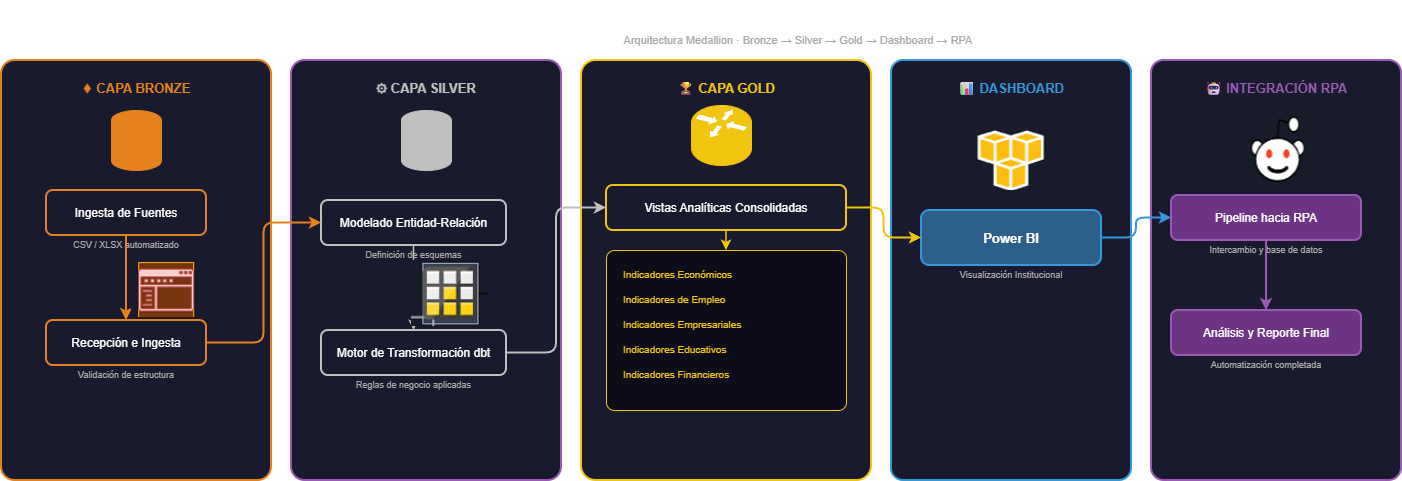

The diagram above was exported from draw.io. Its source (the exported page's mxGraphModel, read from the mxfile embedded in the PNG):
<mxGraphModel dx="1030" dy="567" grid="1" gridSize="10" guides="1" tooltips="1" connect="1" arrows="1" fold="1" page="1" pageScale="1" pageWidth="1654" pageHeight="1169" math="0" shadow="0">
  <root>
    <mxCell id="0" />
    <mxCell id="1" parent="0" />
    <mxCell id="title1" parent="1" style="text;html=1;strokeColor=none;fillColor=none;align=center;verticalAlign=middle;whiteSpace=wrap;rounded=0;fontSize=20;fontStyle=1;fontColor=#FFFFFF;" value="Pipeline de Datos" vertex="1">
      <mxGeometry height="30" width="600" x="527" y="20" as="geometry" />
    </mxCell>
    <mxCell id="subtitle1" parent="1" style="text;html=1;strokeColor=none;fillColor=none;align=center;verticalAlign=middle;whiteSpace=wrap;rounded=0;fontSize=11;fontColor=#AAAAAA;" value="Arquitectura Medallion · Bronze → Silver → Gold → Dashboard → RPA" vertex="1">
      <mxGeometry height="20" width="600" x="527" y="50" as="geometry" />
    </mxCell>
    <mxCell id="bronze_bg" parent="1" style="rounded=1;whiteSpace=wrap;html=1;fillColor=#1a1a2e;strokeColor=#E6821E;strokeWidth=2;arcSize=5;" value="" vertex="1">
      <mxGeometry height="420" width="270" x="30" y="80" as="geometry" />
    </mxCell>
    <mxCell id="bronze_title" parent="1" style="text;html=1;strokeColor=none;fillColor=none;align=center;verticalAlign=middle;whiteSpace=wrap;rounded=0;fontSize=13;fontStyle=1;fontColor=#E6821E;" value="⬧ CAPA BRONZE" vertex="1">
      <mxGeometry height="25" width="230" x="50" y="95" as="geometry" />
    </mxCell>
    <mxCell id="bronze_icon" parent="1" style="shape=cylinder3;whiteSpace=wrap;html=1;boundedLbl=1;backgroundOutline=1;size=10;fillColor=#E6821E;strokeColor=#E6821E;" value="" vertex="1">
      <mxGeometry height="60" width="50" x="140" y="130" as="geometry" />
    </mxCell>
    <mxCell id="bronze_ingesta" parent="1" style="rounded=1;whiteSpace=wrap;html=1;fillColor=#1a1a2e;strokeColor=#E6821E;strokeWidth=2;fontColor=#FFFFFF;fontSize=12;" value="Ingesta de Fuentes" vertex="1">
      <mxGeometry height="45" width="160" x="75" y="210" as="geometry" />
    </mxCell>
    <mxCell id="bronze_sub1" parent="1" style="text;html=1;strokeColor=none;fillColor=none;align=center;verticalAlign=middle;whiteSpace=wrap;rounded=0;fontSize=9;fontColor=#AAAAAA;" value="CSV / XLSX automatizado" vertex="1">
      <mxGeometry height="20" width="160" x="75" y="255" as="geometry" />
    </mxCell>
    <mxCell id="bronze_recepcion" parent="1" style="rounded=1;whiteSpace=wrap;html=1;fillColor=#1a1a2e;strokeColor=#E6821E;strokeWidth=2;fontColor=#FFFFFF;fontSize=12;" value="Recepción e Ingesta" vertex="1">
      <mxGeometry height="45" width="160" x="75" y="340" as="geometry" />
    </mxCell>
    <mxCell id="bronze_sub2" parent="1" style="text;html=1;strokeColor=none;fillColor=none;align=center;verticalAlign=middle;whiteSpace=wrap;rounded=0;fontSize=9;fontColor=#AAAAAA;" value="Validación de estructura" vertex="1">
      <mxGeometry height="20" width="160" x="75" y="385" as="geometry" />
    </mxCell>
    <mxCell id="arrow_b1" edge="1" parent="1" source="bronze_ingesta" style="edgeStyle=orthogonalEdgeStyle;html=1;strokeColor=#E6821E;strokeWidth=2;exitX=0.5;exitY=1;exitDx=0;exitDy=0;entryX=0.5;entryY=0;entryDx=0;entryDy=0;" target="bronze_recepcion" value="">
      <mxGeometry relative="1" as="geometry" />
    </mxCell>
    <mxCell id="silver_bg" parent="1" style="rounded=1;whiteSpace=wrap;html=1;fillColor=#1a1a2e;strokeColor=#9B59B6;strokeWidth=2;arcSize=5;" value="" vertex="1">
      <mxGeometry height="420" width="270" x="320" y="80" as="geometry" />
    </mxCell>
    <mxCell id="silver_title" parent="1" style="text;html=1;strokeColor=none;fillColor=none;align=center;verticalAlign=middle;whiteSpace=wrap;rounded=0;fontSize=13;fontStyle=1;fontColor=#C0C0C0;" value="⚙ CAPA SILVER" vertex="1">
      <mxGeometry height="25" width="230" x="340" y="95" as="geometry" />
    </mxCell>
    <mxCell id="silver_icon" parent="1" style="shape=cylinder3;whiteSpace=wrap;html=1;boundedLbl=1;backgroundOutline=1;size=10;fillColor=#C0C0C0;strokeColor=#C0C0C0;" value="" vertex="1">
      <mxGeometry height="60" width="50" x="430" y="130" as="geometry" />
    </mxCell>
    <mxCell id="silver_modelado" parent="1" style="rounded=1;whiteSpace=wrap;html=1;fillColor=#1a1a2e;strokeColor=#C0C0C0;strokeWidth=2;fontColor=#FFFFFF;fontSize=12;" value="Modelado Entidad-Relación" vertex="1">
      <mxGeometry height="45" width="185" x="350" y="220" as="geometry" />
    </mxCell>
    <mxCell id="silver_sub1" parent="1" style="text;html=1;strokeColor=none;fillColor=none;align=center;verticalAlign=middle;whiteSpace=wrap;rounded=0;fontSize=9;fontColor=#AAAAAA;" value="Definición de esquemas" vertex="1">
      <mxGeometry height="20" width="185" x="350" y="265" as="geometry" />
    </mxCell>
    <mxCell id="silver_dbt" parent="1" style="rounded=1;whiteSpace=wrap;html=1;fillColor=#1a1a2e;strokeColor=#C0C0C0;strokeWidth=2;fontColor=#FFFFFF;fontSize=12;" value="Motor de Transformación dbt" vertex="1">
      <mxGeometry height="45" width="185" x="350" y="350" as="geometry" />
    </mxCell>
    <mxCell id="silver_sub2" parent="1" style="text;html=1;strokeColor=none;fillColor=none;align=center;verticalAlign=middle;whiteSpace=wrap;rounded=0;fontSize=9;fontColor=#AAAAAA;" value="Reglas de negocio aplicadas" vertex="1">
      <mxGeometry height="20" width="185" x="350" y="395" as="geometry" />
    </mxCell>
    <mxCell id="arrow_s1" edge="1" parent="1" source="silver_modelado" style="edgeStyle=orthogonalEdgeStyle;html=1;strokeColor=#C0C0C0;strokeWidth=1.5;exitX=0.5;exitY=1;exitDx=0;exitDy=0;entryX=0.5;entryY=0;entryDx=0;entryDy=0;" target="silver_dbt" value="">
      <mxGeometry relative="1" as="geometry" />
    </mxCell>
    <mxCell id="gold_bg" parent="1" style="rounded=1;whiteSpace=wrap;html=1;fillColor=#1a1a2e;strokeColor=#F1C40F;strokeWidth=2;arcSize=5;" value="" vertex="1">
      <mxGeometry height="420" width="290" x="610" y="80" as="geometry" />
    </mxCell>
    <mxCell id="gold_title" parent="1" style="text;html=1;strokeColor=none;fillColor=none;align=center;verticalAlign=middle;whiteSpace=wrap;rounded=0;fontSize=13;fontStyle=1;fontColor=#F1C40F;" value="🏆 CAPA GOLD" vertex="1">
      <mxGeometry height="25" width="250" x="630" y="95" as="geometry" />
    </mxCell>
    <mxCell id="gold_icon" parent="1" style="shape=mxgraph.cisco.routers.router;fillColor=#F1C40F;strokeColor=#F1C40F;" value="" vertex="1">
      <mxGeometry height="60" width="60" x="720" y="125" as="geometry" />
    </mxCell>
    <mxCell id="gold_vistas" parent="1" style="rounded=1;whiteSpace=wrap;html=1;fillColor=#1a1a2e;strokeColor=#F1C40F;strokeWidth=2;fontColor=#FFFFFF;fontSize=12;" value="Vistas Analíticas Consolidadas" vertex="1">
      <mxGeometry height="45" width="240" x="635" y="205" as="geometry" />
    </mxCell>
    <mxCell id="gold_views_box" parent="1" style="rounded=1;whiteSpace=wrap;html=1;fillColor=#0d0d1a;strokeColor=#F1C40F;strokeWidth=1;arcSize=5;" value="" vertex="1">
      <mxGeometry height="160" width="240" x="635" y="270" as="geometry" />
    </mxCell>
    <mxCell id="gold_v1" parent="1" style="text;html=1;strokeColor=none;fillColor=none;align=left;verticalAlign=middle;whiteSpace=wrap;rounded=0;fontSize=10;fontColor=#F1C40F;" value="Indicadores Económicos" vertex="1">
      <mxGeometry height="22" width="210" x="650" y="283" as="geometry" />
    </mxCell>
    <mxCell id="gold_v2" parent="1" style="text;html=1;strokeColor=none;fillColor=none;align=left;verticalAlign=middle;whiteSpace=wrap;rounded=0;fontSize=10;fontColor=#F1C40F;" value="Indicadores de Empleo" vertex="1">
      <mxGeometry height="22" width="210" x="650" y="308" as="geometry" />
    </mxCell>
    <mxCell id="gold_v3" parent="1" style="text;html=1;strokeColor=none;fillColor=none;align=left;verticalAlign=middle;whiteSpace=wrap;rounded=0;fontSize=10;fontColor=#F1C40F;" value="Indicadores Empresariales" vertex="1">
      <mxGeometry height="22" width="210" x="650" y="333" as="geometry" />
    </mxCell>
    <mxCell id="gold_v4" parent="1" style="text;html=1;strokeColor=none;fillColor=none;align=left;verticalAlign=middle;whiteSpace=wrap;rounded=0;fontSize=10;fontColor=#F1C40F;" value="Indicadores Educativos" vertex="1">
      <mxGeometry height="22" width="210" x="650" y="358" as="geometry" />
    </mxCell>
    <mxCell id="gold_v5" parent="1" style="text;html=1;strokeColor=none;fillColor=none;align=left;verticalAlign=middle;whiteSpace=wrap;rounded=0;fontSize=10;fontColor=#F1C40F;" value="Indicadores Financieros" vertex="1">
      <mxGeometry height="22" width="210" x="650" y="383" as="geometry" />
    </mxCell>
    <mxCell id="arrow_g1" edge="1" parent="1" source="gold_vistas" style="edgeStyle=orthogonalEdgeStyle;html=1;strokeColor=#F1C40F;strokeWidth=1.5;exitX=0.5;exitY=1;exitDx=0;exitDy=0;entryX=0.5;entryY=0;entryDx=0;entryDy=0;" target="gold_views_box" value="">
      <mxGeometry relative="1" as="geometry" />
    </mxCell>
    <mxCell id="dash_bg" parent="1" style="rounded=1;whiteSpace=wrap;html=1;fillColor=#1a1a2e;strokeColor=#3498DB;strokeWidth=2;arcSize=5;" value="" vertex="1">
      <mxGeometry height="420" width="240" x="920" y="80" as="geometry" />
    </mxCell>
    <mxCell id="dash_title" parent="1" style="text;html=1;strokeColor=none;fillColor=none;align=center;verticalAlign=middle;whiteSpace=wrap;rounded=0;fontSize=13;fontStyle=1;fontColor=#3498DB;" value="📊 DASHBOARD" vertex="1">
      <mxGeometry height="25" width="200" x="940" y="95" as="geometry" />
    </mxCell>
    <mxCell id="dash_pbi" parent="1" style="rounded=1;whiteSpace=wrap;html=1;fillColor=#2C5F8A;strokeColor=#3498DB;strokeWidth=2;fontColor=#FFFFFF;fontSize=13;fontStyle=1;" value="Power BI" vertex="1">
      <mxGeometry height="55" width="180" x="950" y="230" as="geometry" />
    </mxCell>
    <mxCell id="dash_sub" parent="1" style="text;html=1;strokeColor=none;fillColor=none;align=center;verticalAlign=middle;whiteSpace=wrap;rounded=0;fontSize=9;fontColor=#AAAAAA;" value="Visualización Institucional" vertex="1">
      <mxGeometry height="20" width="180" x="950" y="285" as="geometry" />
    </mxCell>
    <mxCell id="rpa_bg" parent="1" style="rounded=1;whiteSpace=wrap;html=1;fillColor=#1a1a2e;strokeColor=#9B59B6;strokeWidth=2;arcSize=5;" value="" vertex="1">
      <mxGeometry height="420" width="250" x="1180" y="80" as="geometry" />
    </mxCell>
    <mxCell id="rpa_title" parent="1" style="text;html=1;strokeColor=none;fillColor=none;align=center;verticalAlign=middle;whiteSpace=wrap;rounded=0;fontSize=13;fontStyle=1;fontColor=#9B59B6;" value="🤖 INTEGRACIÓN RPA" vertex="1">
      <mxGeometry height="25" width="220" x="1195" y="95" as="geometry" />
    </mxCell>
    <mxCell id="rpa_pipeline" parent="1" style="rounded=1;whiteSpace=wrap;html=1;fillColor=#6C3483;strokeColor=#9B59B6;strokeWidth=2;fontColor=#FFFFFF;fontSize=12;" value="Pipeline hacia RPA" vertex="1">
      <mxGeometry height="45" width="190" x="1200" y="215" as="geometry" />
    </mxCell>
    <mxCell id="rpa_sub1" parent="1" style="text;html=1;strokeColor=none;fillColor=none;align=center;verticalAlign=middle;whiteSpace=wrap;rounded=0;fontSize=9;fontColor=#AAAAAA;" value="Intercambio y base de datos" vertex="1">
      <mxGeometry height="20" width="190" x="1200" y="260" as="geometry" />
    </mxCell>
    <mxCell id="rpa_reporte" parent="1" style="rounded=1;whiteSpace=wrap;html=1;fillColor=#6C3483;strokeColor=#9B59B6;strokeWidth=2;fontColor=#FFFFFF;fontSize=12;" value="Análisis y Reporte Final" vertex="1">
      <mxGeometry height="45" width="190" x="1200" y="330" as="geometry" />
    </mxCell>
    <mxCell id="rpa_sub2" parent="1" style="text;html=1;strokeColor=none;fillColor=none;align=center;verticalAlign=middle;whiteSpace=wrap;rounded=0;fontSize=9;fontColor=#AAAAAA;" value="Automatización completada" vertex="1">
      <mxGeometry height="20" width="190" x="1200" y="375" as="geometry" />
    </mxCell>
    <mxCell id="arrow_r1" edge="1" parent="1" source="rpa_pipeline" style="edgeStyle=orthogonalEdgeStyle;html=1;strokeColor=#9B59B6;strokeWidth=2;exitX=0.5;exitY=1;exitDx=0;exitDy=0;entryX=0.5;entryY=0;entryDx=0;entryDy=0;" target="rpa_reporte" value="">
      <mxGeometry relative="1" as="geometry" />
    </mxCell>
    <mxCell id="arrow_bs" edge="1" parent="1" source="bronze_recepcion" style="edgeStyle=orthogonalEdgeStyle;html=1;strokeColor=#E6821E;strokeWidth=2;exitX=1;exitY=0.5;exitDx=0;exitDy=0;entryX=0;entryY=0.5;entryDx=0;entryDy=0;" target="silver_modelado" value="">
      <mxGeometry relative="1" as="geometry" />
    </mxCell>
    <mxCell id="arrow_sg" edge="1" parent="1" source="silver_dbt" style="edgeStyle=orthogonalEdgeStyle;html=1;strokeColor=#C0C0C0;strokeWidth=2;exitX=1;exitY=0.5;exitDx=0;exitDy=0;entryX=0;entryY=0.5;entryDx=0;entryDy=0;" target="gold_vistas" value="">
      <mxGeometry relative="1" as="geometry" />
    </mxCell>
    <mxCell id="arrow_gd" edge="1" parent="1" source="gold_vistas" style="edgeStyle=orthogonalEdgeStyle;html=1;strokeColor=#F1C40F;strokeWidth=2;exitX=1;exitY=0.5;exitDx=0;exitDy=0;entryX=0;entryY=0.5;entryDx=0;entryDy=0;" target="dash_pbi" value="">
      <mxGeometry relative="1" as="geometry" />
    </mxCell>
    <mxCell id="arrow_dr" edge="1" parent="1" source="dash_pbi" style="edgeStyle=orthogonalEdgeStyle;html=1;strokeColor=#3498DB;strokeWidth=2;exitX=1;exitY=0.5;exitDx=0;exitDy=0;entryX=0;entryY=0.5;entryDx=0;entryDy=0;" target="rpa_pipeline" value="">
      <mxGeometry relative="1" as="geometry" />
    </mxCell>
    <mxCell id="DxA4O2FYfWAM_BtYFawj-1" parent="1" style="shape=stencil(fZbdcgIhDIWfZm8zQAg/17Z9j85U606tdqz9e/tmZ0c0uJ47xP0I5JwEBl59bp8/1kNwn6fj4W39M76ctgM/DCGM++36OJ50NPDjwKvN4bh+PR6+9i/z74/n6ctp9H74nlb4nbmSKZeJCu5vngmZ6jzzNAO7cX8FVKEsBuBKrgKg9oAE8gkCbLeUhEoEQKSUDZDLeWYRKIl8MEDRmHwfyBrBG6Amyu4+kDxxMoB3jhwgYu7TVAsVkFcWCs4CTBEoF4RctKeOxHIf8IXYpikHikAIf+MNUW94AGSSaoAoFIE3AlOyeWU+p2E5S9yfQZcQILVuQOwZdJNoS9Ls3wA5u2XZTIHECqeJ9kDpSaauRiNVcAY1QhdBzeLBli5WazpkSsBLV25uRaqWRyFawTQzRRIQYirJzq5atkBqLfouwqUxLBepthWb10vrWZY6UOAeyKCCtDV625mm9gmUC4Wc3VLJMMIE1BsA2FW9JraVlQB7n3c9oMKhCLEvIM1zBPZ25/umNQ1tVEC2G+fFCC8g398O2hNQuQlVu752DBfA+q0ptnqO5JFmeuIuo9DY7KjY71UxdJV4EntifPWorW++R/dC4t7V3DlIB5cHx2bc7eb3yvX//QNFp+bHDT/+Aw==);lineShape=1;strokeColor=default;" value="" vertex="1">
      <mxGeometry height="6.664623166225283" width="6.675056817307775" x="1039.0971043564386" y="154.10758922645596" as="geometry" />
    </mxCell>
    <mxCell id="DxA4O2FYfWAM_BtYFawj-2" parent="1" style="shape=image;verticalLabelPosition=bottom;labelBackgroundColor=default;verticalAlign=top;aspect=fixed;imageAspect=0;image=data:image/png,(base64 omitted: 5996 chars);" value="" vertex="1">
      <mxGeometry height="60" width="77" x="1003.9300000000001" y="150" as="geometry" />
    </mxCell>
    <mxCell id="DxA4O2FYfWAM_BtYFawj-3" parent="1" style="shape=image;verticalLabelPosition=bottom;labelBackgroundColor=default;verticalAlign=top;aspect=fixed;imageAspect=0;image=data:image/png,(base64 omitted: 6460 chars);" value="" vertex="1">
      <mxGeometry height="87" width="113" x="1248.5" y="123" as="geometry" />
    </mxCell>
    <mxCell id="DxA4O2FYfWAM_BtYFawj-4" parent="1" style="shape=image;verticalLabelPosition=bottom;labelBackgroundColor=default;verticalAlign=top;aspect=fixed;imageAspect=0;image=data:image/png,(base64 omitted: 4540 chars);" value="" vertex="1">
      <mxGeometry height="66" width="77" x="440" y="280" as="geometry" />
    </mxCell>
    <mxCell id="DxA4O2FYfWAM_BtYFawj-6" parent="1" style="shape=image;verticalLabelPosition=bottom;labelBackgroundColor=default;verticalAlign=top;aspect=fixed;imageAspect=0;image=data:image/png,(base64 omitted: 3964 chars);" value="" vertex="1">
      <mxGeometry height="62" width="67" x="160" y="275" as="geometry" />
    </mxCell>
  </root>
</mxGraphModel>